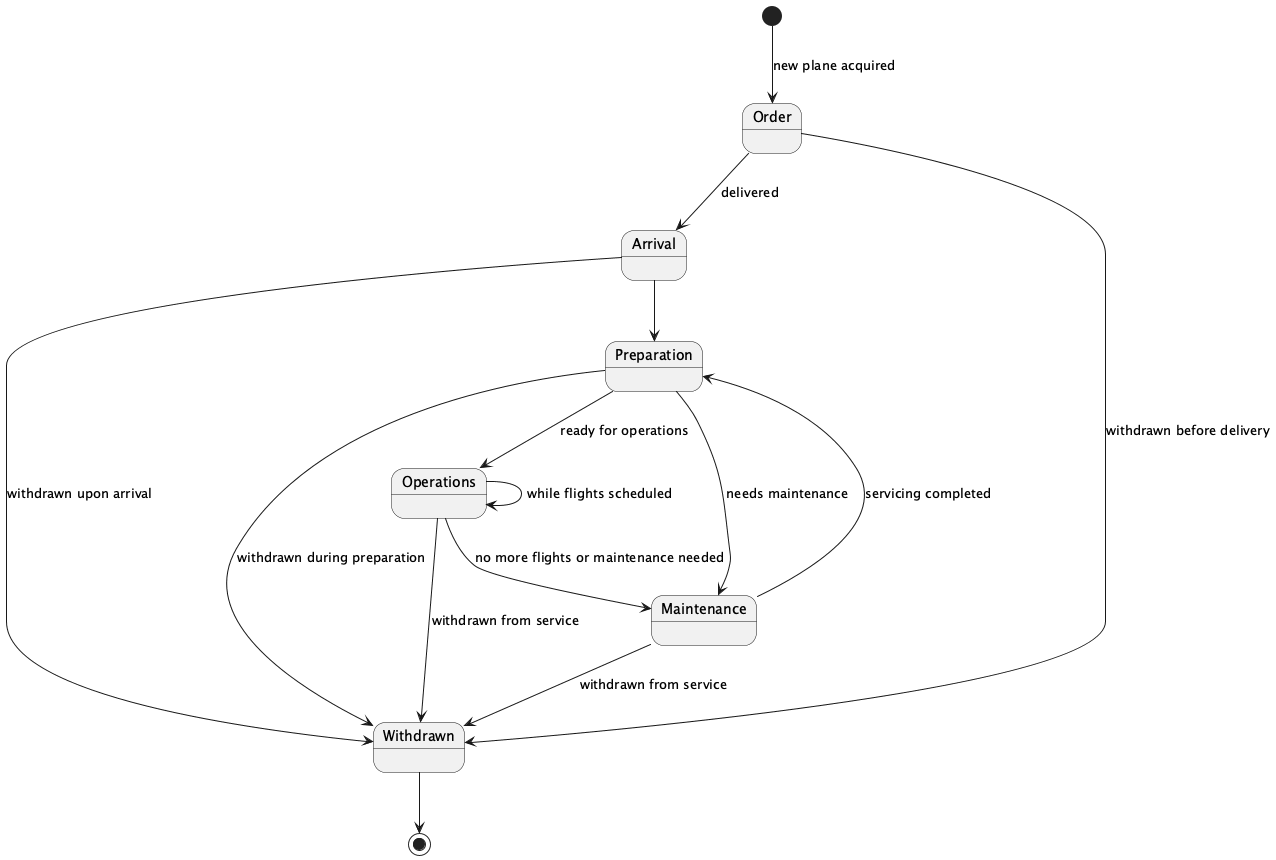

The diagram above was rendered by PlantUML. Its source (embedded in the PNG):
@startuml
[*] --> Order : new plane acquired
Order --> Arrival : delivered
Arrival --> Preparation
Preparation --> Operations : ready for operations
Preparation --> Maintenance : needs maintenance
Operations --> Operations : while flights scheduled
Operations --> Maintenance : no more flights or maintenance needed
Maintenance --> Preparation : servicing completed
Operations --> Withdrawn : withdrawn from service
Maintenance --> Withdrawn : withdrawn from service
Preparation --> Withdrawn : withdrawn during preparation
Arrival --> Withdrawn : withdrawn upon arrival
Order --> Withdrawn : withdrawn before delivery
Withdrawn --> [*]
@enduml